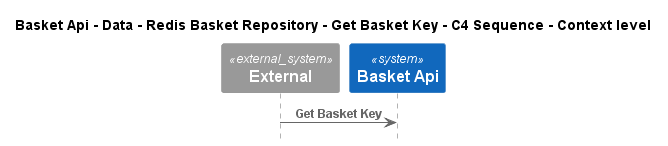

The diagram above was rendered by PlantUML. Its source (embedded in the PNG):
@startuml
!pragma layout smetana
!include ..\..\..\..\..\..\..\..\..\..\..\.c4s\C4_Sequence.puml

title Basket Api - Data - Redis Basket Repository - Get Basket Key - C4 Sequence - Context level

System_Ext(C4InterFlow.SoftwareSystems.ExternalSystem, "External", "")
System(dotnet.eShop.Architecture.SoftwareSystems.BasketApi, "Basket Api", "")

Rel(C4InterFlow.SoftwareSystems.ExternalSystem, dotnet.eShop.Architecture.SoftwareSystems.BasketApi, "Get Basket Key")


@enduml